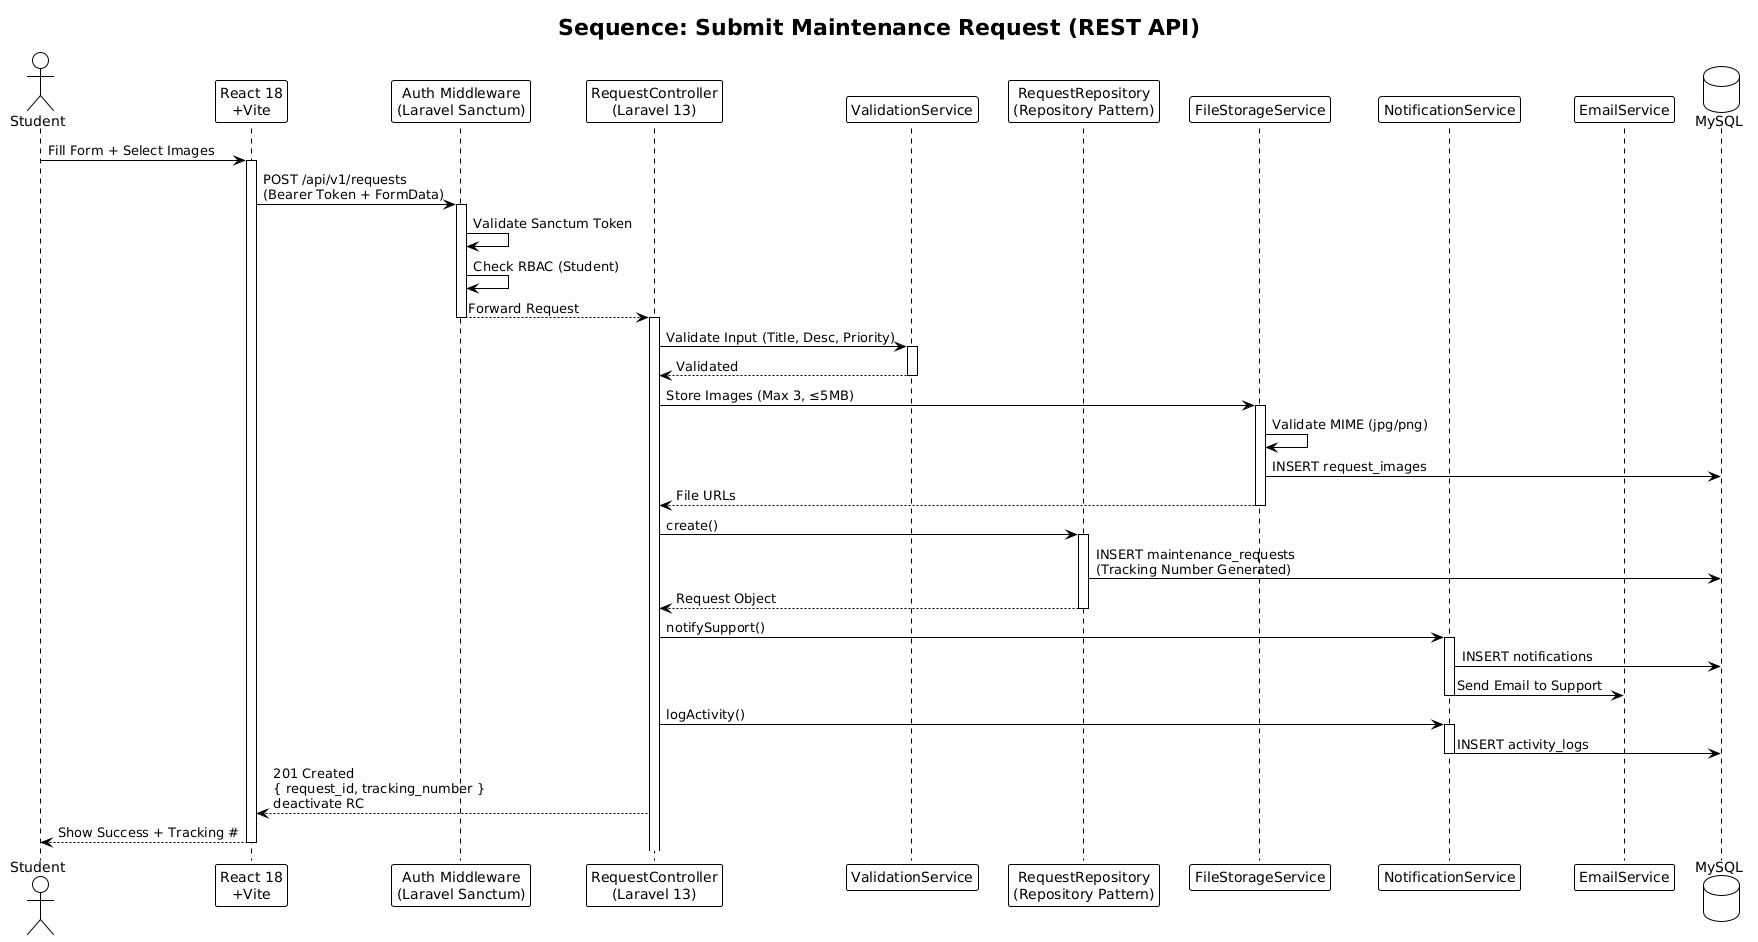

The diagram above was rendered by PlantUML. Its source (embedded in the PNG):
@startuml
!theme plain
skinparam backgroundColor #FEFEFE

title Sequence: Submit Maintenance Request (REST API)

actor Student
participant "React 18\n+Vite" as FE
participant "Auth Middleware\n(Laravel Sanctum)" as Auth
participant "RequestController\n(Laravel 13)" as RC
participant "ValidationService" as VS
participant "RequestRepository\n(Repository Pattern)" as RR
participant "FileStorageService" as FS
participant "NotificationService" as NS
participant "EmailService" as ES
database "MySQL" as DB

Student -> FE : Fill Form + Select Images
activate FE

FE -> Auth : POST /api/v1/requests\n(Bearer Token + FormData)
activate Auth

Auth -> Auth : Validate Sanctum Token
Auth -> Auth : Check RBAC (Student)
Auth --> RC : Forward Request
deactivate Auth
activate RC

RC -> VS : Validate Input (Title, Desc, Priority)
activate VS
VS --> RC : Validated
deactivate VS

RC -> FS : Store Images (Max 3, ≤5MB)
activate FS
FS -> FS : Validate MIME (jpg/png)
FS -> DB : INSERT request_images
FS --> RC : File URLs
deactivate FS

RC -> RR : create()
activate RR
RR -> DB : INSERT maintenance_requests\n(Tracking Number Generated)
RR --> RC : Request Object
deactivate RR

RC -> NS : notifySupport()
activate NS
NS -> DB : INSERT notifications
NS -> ES : Send Email to Support
deactivate NS

RC -> NS : logActivity()
activate NS
NS -> DB : INSERT activity_logs
deactivate NS

RC --> FE : 201 Created\n{ request_id, tracking_number }\ndeactivate RC

FE --> Student : Show Success + Tracking #
deactivate FE
@enduml